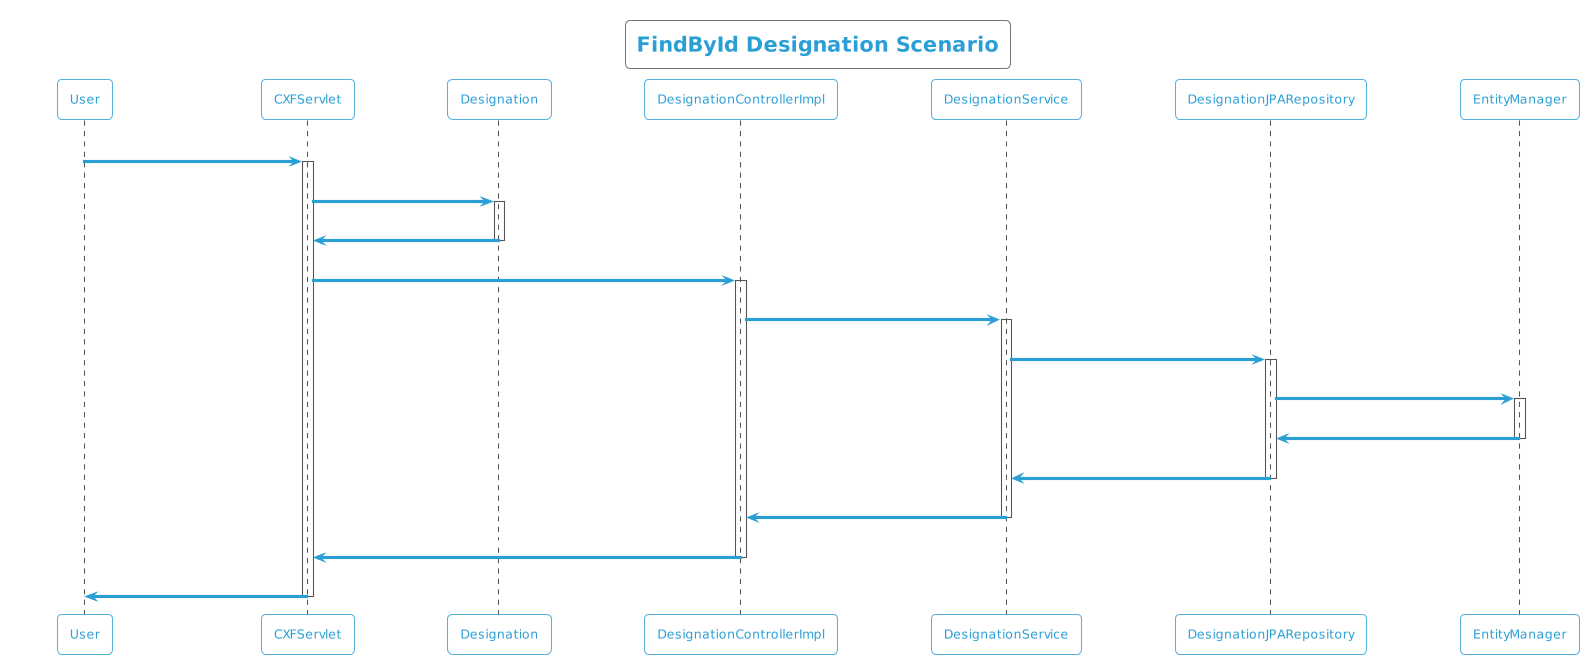

The diagram above was rendered by PlantUML. Its source (embedded in the PNG):
@startuml
!theme cyborg-outline
title FindById Designation Scenario
participant User
User -> CXFServlet: GET, Designation
activate CXFServlet
CXFServlet -> Designation: << findById >>
activate Designation
Designation -> CXFServlet: << instance >>
deactivate Designation
CXFServlet -> DesignationControllerImpl: findById(:int)
activate DesignationControllerImpl
DesignationControllerImpl -> DesignationService: findById(:int)
activate DesignationService
DesignationService -> DesignationJPARepository: findById(:int)
activate DesignationJPARepository
DesignationJPARepository -> EntityManager: response(:Designation)
activate EntityManager
EntityManager -> DesignationJPARepository: << persisted Designation >>
deactivate EntityManager
DesignationJPARepository -> DesignationService: << persisted Designation >>
deactivate DesignationJPARepository
DesignationService -> DesignationControllerImpl: << persisted Designation >>
deactivate DesignationService
DesignationControllerImpl -> CXFServlet: << persisted Designation >>
deactivate DesignationControllerImpl
CXFServlet -> User: marshalled Designation XML
deactivate CXFServlet
@enduml